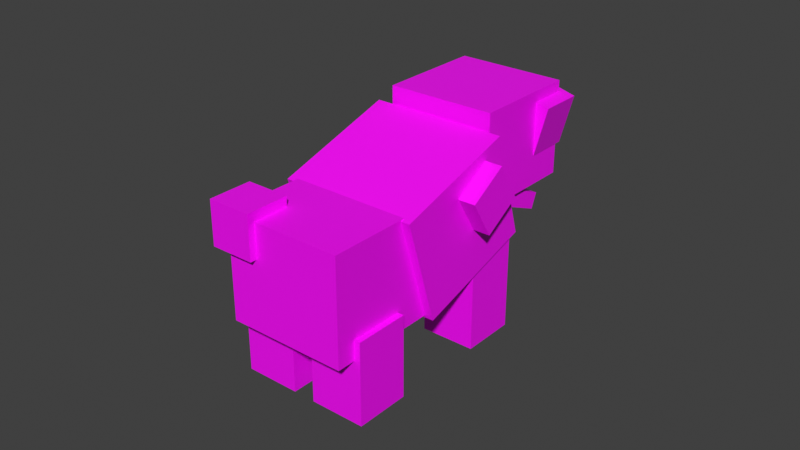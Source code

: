 # Source: InfPig.blend  (saved by Blender 2.80.75; exported with 4.5.12 LTS)
import bpy
from mathutils import Matrix  # noqa: F401  (used for matrix-valued properties, if any)

bpy.ops.wm.read_factory_settings(use_empty=True)
scene = bpy.context.scene
scene.name = 'Scene'

# ---- collections
col_collection = bpy.data.collections.new('Collection'); scene.collection.children.link(col_collection)

# ---- images (referenced by path relative to the original .blend; pixels are not part of the script)
import os
ASSET_DIR = os.environ.get("B2B_ASSET_DIR", "")  # directory of the original .blend (textures are referenced by path, not embedded)
HERE = os.path.dirname(os.path.abspath(__file__))  # packed textures are extracted next to this script under _unpacked/

def load_image(name, relpath, width, height, colorspace="sRGB"):
    """Load a texture the original file referenced (path relative to the .blend, or extracted next to this script)."""
    p = next((c for c in (os.path.join(HERE, relpath), os.path.join(ASSET_DIR, relpath)) if relpath and os.path.exists(c)), "")
    if p:
        img = bpy.data.images.load(p, check_existing=True)
        img.name = name
    else:  # same state as the original file: an image datablock whose file is absent (Cycles renders it pink)
        img = bpy.data.images.new(name, width, height)
        img.source = "FILE"
        img.filepath = "//" + (relpath or name)
    img.colorspace_settings.name = colorspace
    return img
img_infpigtexture_png = load_image('InfPigTexture.png', 'InfPigTexture.png', 1024, 1024, 'sRGB')

# ---- materials (node trees are filled in below, after node groups)
mat_material_001 = bpy.data.materials.new('Material.001')
mat_material_001.use_transparent_shadow = False

# ---- material node trees
mat_material_001.use_nodes = True; mat_material_001.node_tree.nodes.clear()
_N = mat_material_001.node_tree.nodes; _L = mat_material_001.node_tree.links
n0 = _N.new('ShaderNodeOutputMaterial'); n0.name = 'Material Output'; n0.location = (300, 300)
n1 = _N.new('ShaderNodeBsdfPrincipled'); n1.name = 'Principled BSDF'; n1.location = (10, 300)
n1.distribution = 'GGX'
n1.subsurface_method = 'BURLEY'
n1.inputs[3].default_value = 1.45
n1.inputs[27].default_value = (0.0, 0.0, 0.0, 1.0)
n1.inputs[28].default_value = 1.0
n2 = _N.new('ShaderNodeTexImage'); n2.name = 'Image Texture'; n2.location = (-280, 280)
n2.image = img_infpigtexture_png
_L.new(n1.outputs[0], n0.inputs[0])
_L.new(n2.outputs[0], n1.inputs[0])
n0.is_active_output = True

# ---- world
world_world = bpy.data.worlds.new('World'); scene.world = world_world
world_world.use_nodes = True; world_world.node_tree.nodes.clear()
_N = world_world.node_tree.nodes; _L = world_world.node_tree.links
n0 = _N.new('ShaderNodeOutputWorld'); n0.name = 'World Output'; n0.location = (300, 300)
n1 = _N.new('ShaderNodeBackground'); n1.name = 'Background'; n1.location = (10, 300)
n1.inputs[0].default_value = (0.05088, 0.05088, 0.05088, 1.0)
_L.new(n1.outputs[0], n0.inputs[0])
n0.is_active_output = True
world_world.color = (0.05088, 0.05088, 0.05088)
world_world.use_sun_shadow = False
world_world.sun_shadow_jitter_overblur = 0.0

# ---- meshes
me_cube_009 = bpy.data.meshes.new('Cube.009')
me_cube_009.from_pydata([(-1.098, 1.103, 4.458), (-1.098, 1.103, 6.458), (-1.098, 3.103, 4.458), (-1.098, 3.103, 6.458), (0.9022, 1.103, 4.458), (0.9022, 1.103, 6.458), (0.9022, 3.103, 4.458), (0.9022, 3.103, 6.458), (-1.431, -1.993, -18.89), (-1.431, -2.775, -9.686), (-1.431, -0.7657, -16.29), (-1.431, -1.547, -7.081), (-0.32, -1.993, -18.89), (-0.32, -2.775, -9.686), (-0.32, -0.7657, -16.29), (-0.32, -1.547, -7.081), (0.1244, 1.414, -11.72), (0.1244, 0.4217, -0.03331), (0.1244, 2.641, -9.115), (0.1244, 1.649, 2.572), (1.236, 1.414, -11.72), (1.236, 0.4217, -0.03331), (1.236, 2.641, -9.115), (1.236, 1.649, 2.572), (-1.431, 1.414, -11.72), (-1.431, 0.4217, -0.03331), (-1.431, 2.641, -9.115), (-1.431, 1.649, 2.572), (-0.32, 1.414, -11.72), (-0.32, 0.4217, -0.03331), (-0.32, 2.641, -9.115), (-0.32, 1.649, 2.572), (0.1244, -1.993, -18.89), (0.1244, -2.775, -9.686), (0.1244, -0.7657, -16.29), (0.1244, -1.547, -7.081), (1.236, -1.993, -18.89), (1.236, -2.775, -9.686), (1.236, -0.7657, -16.29), (1.236, -1.547, -7.081), (-1.482, -0.5266, -7.808), (-1.482, -2.253, 2.449), (-1.482, 1.849, 2.184), (-1.482, 0.1226, 12.44), (1.286, -0.5266, -7.808), (1.286, -2.253, 2.449), (1.286, 1.849, 2.184), (1.286, 0.1226, 12.44), (-1.307, -3.007, -12.79), (-1.307, -4.0, -1.087), (-1.307, -0.0629, -6.537), (-1.307, -1.056, 5.161), (1.111, -3.007, -12.79), (1.111, -4.0, -1.087), (1.111, -0.0629, -6.537), (1.111, -1.056, 5.161), (0.74, 0.0882, 2.215), (0.74, -0.7807, 5.308), (0.74, 0.7069, 6.559), (0.74, -0.162, 9.653), (1.629, 0.0882, 2.215), (1.629, -0.7807, 5.308), (1.629, 0.7069, 6.559), (1.629, -0.162, 9.653), (-1.564, -3.822, -5.25), (-1.564, -4.239, -0.341), (-1.564, -2.84, -3.166), (-1.564, -3.257, 1.743), (-0.6751, -3.822, -5.25), (-0.6751, -4.239, -0.341), (-0.6751, -2.84, -3.166), (-0.6751, -3.257, 1.743), (0.1508, 2.156, 11.99), (0.4134, 1.686, 17.54), (0.1508, 3.138, 14.08), (0.4134, 2.668, 19.62), (1.021, 2.263, 10.74), (1.284, 1.792, 16.28), (1.021, 3.245, 12.82), (1.284, 2.774, 18.36), (-1.209, 0.9362, 3.948), (-1.209, 0.04527, 14.44), (-1.209, 3.391, 9.158), (-1.209, 2.5, 19.65), (1.013, 0.9362, 3.948), (1.013, 0.04527, 14.44), (1.013, 3.391, 9.158), (1.013, 2.5, 19.65)], [], [(0, 1, 3, 2), (2, 3, 7, 6), (6, 7, 5, 4), (4, 5, 1, 0), (2, 6, 4, 0), (7, 3, 1, 5), (8, 9, 11, 10), (10, 11, 15, 14), (14, 15, 13, 12), (12, 13, 9, 8), (10, 14, 12, 8), (15, 11, 9, 13), (16, 17, 19, 18), (18, 19, 23, 22), (22, 23, 21, 20), (20, 21, 17, 16), (18, 22, 20, 16), (23, 19, 17, 21), (24, 25, 27, 26), (26, 27, 31, 30), (30, 31, 29, 28), (28, 29, 25, 24), (26, 30, 28, 24), (31, 27, 25, 29), (32, 33, 35, 34), (34, 35, 39, 38), (38, 39, 37, 36), (36, 37, 33, 32), (34, 38, 36, 32), (39, 35, 33, 37), (40, 41, 43, 42), (42, 43, 47, 46), (46, 47, 45, 44), (44, 45, 41, 40), (42, 46, 44, 40), (47, 43, 41, 45), (48, 49, 51, 50), (50, 51, 55, 54), (54, 55, 53, 52), (52, 53, 49, 48), (50, 54, 52, 48), (55, 51, 49, 53), (56, 57, 59, 58), (58, 59, 63, 62), (62, 63, 61, 60), (60, 61, 57, 56), (58, 62, 60, 56), (63, 59, 57, 61), (64, 65, 67, 66), (66, 67, 71, 70), (70, 71, 69, 68), (68, 69, 65, 64), (66, 70, 68, 64), (71, 67, 65, 69), (72, 73, 75, 74), (74, 75, 79, 78), (78, 79, 77, 76), (76, 77, 73, 72), (74, 78, 76, 72), (79, 75, 73, 77), (80, 81, 83, 82), (82, 83, 87, 86), (86, 87, 85, 84), (84, 85, 81, 80), (82, 86, 84, 80), (87, 83, 81, 85)])
_uv = me_cube_009.uv_layers.new(name='UVMap')
_uv.uv.foreach_set('vector', [0.01429, 0.625, 0.1143, 0.625, 0.1143, 0.75, 0.01429, 0.75, 0.1143, 0.625, 0.1143, 0.75, 0.01429, 0.75, 0.01429, 0.625, 0.1143, 0.625, 0.1143, 0.75, 0.01429, 0.75, 0.01429, 0.625, 0.8071, 0.7995, 0.8071, 0.7416, 0.8649, 0.7416, 0.8649, 0.7995, 0.3714, 1.0, 0.3714, 0.5, 0.4857, 0.5, 0.4857, 1.0, 0.5429, 1.0, 0.5429, 0.5, 0.6571, 0.5, 0.6571, 1.0, 0.8571, 0.5, 0.8571, 1.0, 0.8, 1.0, 0.8, 0.5, 0.8571, 1.0, 0.8, 1.0, 0.8, 0.5, 0.8571, 0.5, 0.8, 1.0, 0.8, 0.5, 0.8571, 0.5, 0.8571, 1.0, 0.8, 1.0, 0.8, 0.5, 0.8571, 0.5, 0.8571, 1.0, 0.7, 0.75, 0.7571, 0.75, 0.7571, 1.0, 0.7, 1.0, 0.04286, 0.75, 0.01429, 0.75, 0.01429, 0.625, 0.04286, 0.625, 0.8, 1.0, 0.8, 0.5, 0.8571, 0.5, 0.8571, 1.0, 0.8571, 0.5, 0.8571, 1.0, 0.8, 1.0, 0.8, 0.5, 0.8571, 0.5, 0.8571, 1.0, 0.8, 1.0, 0.8, 0.5, 0.8571, 0.5, 0.8571, 1.0, 0.8, 1.0, 0.8, 0.5, 0.7, 0.75, 0.7571, 0.75, 0.7571, 1.0, 0.7, 1.0, 0.04286, 0.75, 0.01429, 0.75, 0.01429, 0.625, 0.04286, 0.625, 0.8, 1.0, 0.8, 0.5, 0.8571, 0.5, 0.8571, 1.0, 0.8571, 0.5, 0.8571, 1.0, 0.8, 1.0, 0.8, 0.5, 0.8571, 0.5, 0.8571, 1.0, 0.8, 1.0, 0.8, 0.5, 0.8571, 1.0, 0.8, 1.0, 0.8, 0.5, 0.8571, 0.5, 0.7, 0.75, 0.7571, 0.75, 0.7571, 1.0, 0.7, 1.0, 0.04286, 0.75, 0.01429, 0.75, 0.01429, 0.625, 0.04286, 0.625, 0.8571, 0.5, 0.8571, 1.0, 0.8, 1.0, 0.8, 0.5, 0.8, 1.0, 0.8, 0.5, 0.8571, 0.5, 0.8571, 1.0, 0.8, 1.0, 0.8, 0.5, 0.8571, 0.5, 0.8571, 1.0, 0.8, 1.0, 0.8, 0.5, 0.8571, 0.5, 0.8571, 1.0, 0.7, 0.75, 0.7571, 0.75, 0.7571, 1.0, 0.7, 1.0, 0.01429, 0.625, 0.04286, 0.625, 0.04286, 0.75, 0.01429, 0.75, 0.1429, 0.375, 0.1429, 1.0, 0.0, 1.0, 0.0, 0.375, 0.1429, 0.375, 0.1429, 1.0, 0.0, 1.0, 0.0, 0.375, 0.0, 1.0, 0.0, 0.375, 0.1429, 0.375, 0.1429, 1.0, 0.0, 1.0, 0.0, 0.375, 0.1429, 0.375, 0.1429, 1.0, 0.0, 1.0, 0.0, 0.375, 0.1429, 0.375, 0.1429, 1.0, 0.0, 1.0, 0.0, 0.375, 0.1429, 0.375, 0.1429, 1.0, 0.0, 1.0, 0.0, 0.375, 0.1429, 0.375, 0.1429, 1.0, 0.0, 1.0, 0.0, 0.375, 0.1429, 0.375, 0.1429, 1.0, 0.0, 1.0, 0.0, 0.375, 0.1429, 0.375, 0.1429, 1.0, 0.0, 1.0, 0.0, 0.375, 0.1429, 0.375, 0.1429, 1.0, 0.0, 0.375, 0.1429, 0.375, 0.1429, 1.0, 0.0, 1.0, 0.0, 0.375, 0.1429, 0.375, 0.1429, 1.0, 0.0, 1.0, 0.8143, 0.6875, 0.8571, 0.75, 0.8571, 0.875, 0.8143, 0.8125, 0.0, 0.125, 0.0, 0.0, 0.02857, 0.0, 0.02857, 0.125, 0.02857, 0.125, 0.0, 0.125, 0.0, 0.0, 0.02857, 0.0, 0.02857, 0.0, 0.02857, 0.125, 0.0, 0.125, 0.0, 0.0, 0.02857, 0.125, 0.0, 0.125, 0.0, 0.0, 0.02857, 0.0, 0.02857, 0.0, 0.02857, 0.125, 0.0, 0.125, 0.0, 0.0, 0.02857, 0.0, 0.02857, 0.125, 0.0, 0.125, 0.0, 0.0, 0.0, 0.125, 0.0, 0.0, 0.02857, 0.0, 0.02857, 0.125, 0.0, 0.125, 0.0, 0.0, 0.02857, 0.0, 0.02857, 0.125, 0.0, 0.125, 0.0, 0.0, 0.02857, 0.0, 0.02857, 0.125, 0.02857, 0.125, 0.0, 0.125, 0.0, 0.0, 0.02857, 0.0, 0.0, 0.125, 0.0, 0.0, 0.02857, 0.0, 0.02857, 0.125, 0.0, 0.125, 0.0, 0.0, 0.02857, 0.0, 0.02857, 0.125, 0.02857, 0.0, 0.02857, 0.125, 0.0, 0.125, 0.0, 0.0, 0.0, 0.125, 0.0, 0.0, 0.02857, 0.0, 0.02857, 0.125, 0.0, 0.125, 0.0, 0.0, 0.02857, 0.0, 0.02857, 0.125, 0.02857, 0.125, 0.0, 0.125, 0.0, 0.0, 0.02857, 0.0, 0.0, 0.0, 0.02857, 0.0, 0.02857, 0.125, 0.0, 0.125, 0.4857, 0.5, 0.4857, 1.0, 0.3714, 1.0, 0.3714, 0.5, 0.3143, 0.5, 0.3143, 1.0, 0.2, 1.0, 0.2, 0.5, 0.3714, 1.0, 0.3714, 0.5, 0.4857, 0.5, 0.4857, 1.0, 0.4857, 0.5, 0.4857, 1.0, 0.3714, 1.0, 0.3714, 0.5, 0.3714, 0.5, 0.4857, 0.5, 0.4857, 1.0, 0.3714, 1.0, 0.3714, 0.5, 0.4857, 0.5, 0.4857, 1.0, 0.3714, 1.0])
me_cube_009.materials.append(mat_material_001)
me_cube_009.use_remesh_preserve_volume = False
me_cube_009.use_remesh_preserve_attributes = False
me_cube_009.use_mirror_vertex_groups = False
me_cube_009.use_paint_bone_selection = False
me_cube_009.use_paint_mask = True
me_cube_009.update()
arm_armature = bpy.data.armatures.new('Armature')  # bones are not reproduced

# ---- objects
ob_cube = bpy.data.objects.new('Cube', me_cube_009)
ob_armature = bpy.data.objects.new('Armature', arm_armature)

# ---- transforms, parenting, visibility, modifiers, constraints
ob_cube.parent = ob_armature
ob_cube.matrix_parent_inverse = Matrix(((0.1735, -0.0, -0.0, -0.0), (-0.0, 0.0273, -0.1713, 0.6815), (-0.0, 0.1713, 0.0273, 0.6524), (-0.0, 0.0, -0.0, 1.0)))
ob_cube.location = (0.0, 0.0, 4.0)
ob_cube.rotation_euler = (-0.4014, -0.0, 0.0)
ob_cube.scale = (1.8, 1.5, 0.3)
ob_cube.lineart.crease_threshold = 0.0
_vg = ob_cube.vertex_groups.new(name='Body')
for _i, _w in zip([40, 41, 42, 43, 44, 45, 46, 47, 48, 49, 50, 51, 52, 53, 54, 55, 56, 57, 58, 59, 60, 61, 62, 63, 64, 65, 66, 67, 68, 69, 70, 71], [1.0, 1.0, 1.0, 1.0, 1.0, 1.0, 0.9999, 1.0, 1.0, 0.9999, 1.0, 1.0, 1.0, 1.0, 1.0, 1.0, 1.0, 1.0, 1.0, 1.0, 0.9999, 1.0, 1.0, 0.9998, 1.0, 0.9999, 0.9995, 1.0, 1.0, 1.0, 1.0, 1.0]): _vg.add([_i], _w, 'REPLACE')
_vg = ob_cube.vertex_groups.new(name='RFrontLeg')
for _i, _w in zip([0, 1, 2, 3, 4, 5, 6, 7, 16, 17, 18, 19, 20, 21, 22, 23, 56, 57, 58, 59, 60, 61, 62, 63, 64, 65, 66, 67, 68, 69, 70, 71, 72, 73, 74, 75, 76, 77, 78, 79, 80, 81, 82, 83, 85], [0.000351, 0.02761, 0.001886, 0.05076, 9.753e-06, 0.005543, 0.0004655, 0.000523, 0.9999, 0.9901, 1.0, 0.9982, 0.9995, 1.0, 1.0, 0.9986, 0.0001438, 0.001914, 0.0003402, 0.0006764, 9.129e-05, 8.504e-06, 0.0003133, 0.0001467, 0.0, 0.0, 0.0, 0.0, 0.0, 0.0, 0.0, 0.0, 0.0, 0.0, 0.0, 0.0, 0.0, 0.0, 0.0, 0.0, 0.0, 0.0, 0.0, 0.0, 0.0]): _vg.add([_i], _w, 'REPLACE')
_vg = ob_cube.vertex_groups.new(name='LFrontLeg')
for _i, _w in zip([0, 1, 2, 3, 4, 5, 6, 7, 24, 25, 26, 27, 28, 29, 30, 31, 40, 41, 42, 43, 44, 45, 46, 47, 48, 49, 50, 51, 52, 53, 54, 55, 56, 57, 58, 59, 60, 61, 62, 63, 64, 65, 66, 67, 68, 69, 70, 71, 72, 73, 74, 75, 76, 77, 78, 79, 80, 81, 82, 83, 84, 85, 86, 87], [1.799e-08, 0.0002076, 8.541e-08, 3.079e-07, 1.152e-07, 0.000148, 2.607e-11, 4.001e-05, 1.0, 1.0, 1.0, 1.0, 1.0, 1.0, 1.0, 1.0, 2.734e-07, 3.666e-07, 6.124e-08, 1.179e-06, 1.264e-06, 3.692e-05, 9.235e-05, 1.593e-07, 0.0, 3.989e-09, 0.0, 1.456e-09, 0.0, 0.0, 0.0, 1.651e-07, 0.0, 3.683e-13, 3.803e-12, 0.0, 0.0, 0.0, 0.0, 0.0, 0.0, 9.473e-12, 1.957e-08, 1.065e-10, 0.0, 0.0, 0.0, 4.65e-11, 0.0, 0.0, 0.0, 0.0, 0.0, 0.0, 0.0, 0.0, 1.125e-06, 5.879e-07, 3.065e-10, 0.0, 9.908e-07, 0.00038, 0.0, 1.691e-06]): _vg.add([_i], _w, 'REPLACE')
_vg = ob_cube.vertex_groups.new(name='Bacterial')
for _i, _w in zip([40, 41, 42, 43, 44, 45, 46, 47, 48, 49, 50, 51, 52, 53, 54, 55, 56, 57, 58, 59, 60, 61, 62, 63, 64, 65, 66, 67, 68, 69, 70, 71, 72, 73, 74, 75, 76, 77, 78, 79], [0.0, 0.0, 0.0, 0.0, 0.0, 0.0, 0.0, 0.0, 1.908e-07, 1.107e-05, 0.0002088, 0.0003612, 1.211e-05, 3.939e-06, 0.001766, 0.002836, 0.9922, 0.9997, 1.0, 0.9997, 0.9992, 1.0, 1.0, 1.0, 1.0, 1.0, 0.9991, 0.9998, 1.0, 1.0, 0.9612, 0.9997, 0.9999, 1.0, 0.9995, 1.0, 1.0, 1.0, 1.0, 1.0]): _vg.add([_i], _w, 'REPLACE')
_vg = ob_cube.vertex_groups.new(name='Head')
for _i, _w in zip([0, 1, 2, 3, 4, 5, 6, 7, 40, 41, 42, 43, 46, 47, 49, 50, 51, 54, 55, 56, 57, 58, 59, 62, 63, 64, 65, 66, 67, 70, 71, 72, 73, 74, 75, 76, 77, 78, 79, 80, 81, 82, 83, 84, 85, 86, 87], [1.0, 1.0, 1.0, 0.9942, 0.9998, 0.9997, 0.9994, 0.9913, 0.0, 0.0, 0.0, 0.0, 0.0, 0.0, 0.0, 0.0, 0.0, 0.0, 0.0, 0.0, 0.0, 0.0, 0.0, 0.0, 0.0, 0.0, 0.0, 0.0, 0.0, 0.0, 0.0, 0.9999, 1.0, 1.0, 1.0, 0.9951, 1.0, 1.0, 1.0, 1.0, 1.0, 0.9999, 0.9998, 0.9998, 0.9998, 1.0, 1.0]): _vg.add([_i], _w, 'REPLACE')
_vg = ob_cube.vertex_groups.new(name='Mouth')
for _i, _w in zip([0, 1, 2, 3, 4, 5, 6, 7, 72, 73, 74, 75, 76, 77, 78, 79, 80, 81, 82, 83, 84, 85, 86, 87], [0.005464, 1.807e-13, 0.9996, 0.9883, 0.002248, 4.427e-05, 0.9982, 0.9918, 0.01827, 2.794e-07, 1.191e-10, 6.124e-07, 0.0004254, 0.0001332, 2.212e-05, 3.939e-12, 0.0003893, 0.001591, 2.33e-05, 0.00178, 0.001286, 0.0006772, 2.502e-05, 1.752e-05]): _vg.add([_i], _w, 'REPLACE')
_vg = ob_cube.vertex_groups.new(name='LBackLeg')
for _i, _w in zip([8, 9, 10, 11, 12, 13, 14, 15, 40, 41, 42, 43, 44, 45, 46, 47, 48, 49, 50, 51, 52, 53, 54, 55, 56, 57, 58, 59, 60, 61, 62, 63, 64, 65, 66, 67, 68, 69, 70, 71], [1.0, 1.0, 1.0, 1.0, 1.0, 1.0, 1.0, 1.0, 0.0, 0.0, 0.0, 0.0, 0.0, 0.0, 0.0, 0.0, 9.464e-07, 1.692e-09, 0.0, 4.443e-05, 3.32e-05, 2.16e-07, 0.0104, 5.558e-08, 0.0, 0.0, 0.0, 0.0, 0.0, 0.0, 0.0, 0.0, 1.234e-05, 1.981e-06, 0.0006887, 3.422e-05, 6.704e-06, 0.0002754, 0.07875, 3.027e-05]): _vg.add([_i], _w, 'REPLACE')
_vg = ob_cube.vertex_groups.new(name='RBackLeg')
for _i, _w in zip([32, 33, 34, 35, 36, 37, 38, 39, 40, 41, 42, 43, 44, 45, 46, 47, 48, 49, 50, 51, 52, 53, 54, 55, 56, 57, 58, 59, 60, 61, 62, 63, 64, 65, 66, 67, 68, 69, 70, 71], [1.0, 1.0, 1.0, 1.0, 1.0, 1.0, 1.0, 1.0, 2.51e-05, 3.87e-07, 0.0002893, 0.0009383, 1.019e-06, 2.746e-05, 4.507e-06, 4.374e-06, 8.157e-06, 4.079e-09, 0.000652, 8.261e-09, 1.49e-06, 5.111e-08, 1.14e-05, 4.778e-08, 1.739e-05, 4.998e-05, 1.328e-05, 7.344e-08, 7.686e-06, 1.027e-05, 2.015e-09, 4.821e-08, 0.003055, 8.739e-11, 0.000425, 4.291e-08, 0.0001216, 8.034e-09, 0.003488, 0.0]): _vg.add([_i], _w, 'REPLACE')
_m = ob_cube.modifiers.new('Armature', 'ARMATURE')
_m.object = ob_armature
ob_armature.location = (0.0, -4.332, 3.288)
ob_armature.rotation_euler = (-1.413, -0.0, 0.0)
ob_armature.scale = (5.764, 5.764, 5.764)
ob_armature.lineart.crease_threshold = 0.0

# ---- collection membership
col_collection.objects.link(ob_cube)
col_collection.objects.link(ob_armature)

# ---- scene / render settings (as saved in the file)
scene.frame_start = 1; scene.frame_end = 250; scene.frame_set(1)
scene.render.engine = 'BLENDER_EEVEE_NEXT'
scene.cycles.use_denoising = False
scene.cycles.samples = 128
scene.cycles.sampling_pattern = 'TABULATED_SOBOL'
scene.cycles.use_adaptive_sampling = False
scene.cycles.use_light_tree = False
scene.view_settings.view_transform = 'Standard'
bpy.context.view_layer.update()

# ---- added for rendering (the .blend has no active camera and no usable light): camera, sun
cam_auto = bpy.data.cameras.new('AutoCamera')
cam_auto.lens = 50.0
cam_auto.sensor_width = 36.0
cam_auto.clip_end = 1000.0
ob_auto_camera = bpy.data.objects.new('AutoCamera', cam_auto)
scene.collection.objects.link(ob_auto_camera)
ob_auto_camera.location = (20.4992, -25.0697, 20.7061)
ob_auto_camera.rotation_euler = (1.09748, -7.21219e-08, 0.694738)
scene.camera = ob_auto_camera
light_auto_sun = bpy.data.lights.new('AutoSun', 'SUN')
light_auto_sun.energy = 3.0
light_auto_sun.angle = 0.0523599
ob_auto_sun = bpy.data.objects.new('AutoSun', light_auto_sun)
scene.collection.objects.link(ob_auto_sun)
ob_auto_sun.rotation_euler = (0.872665, 0.174533, 0.523599)
bpy.context.view_layer.update()
